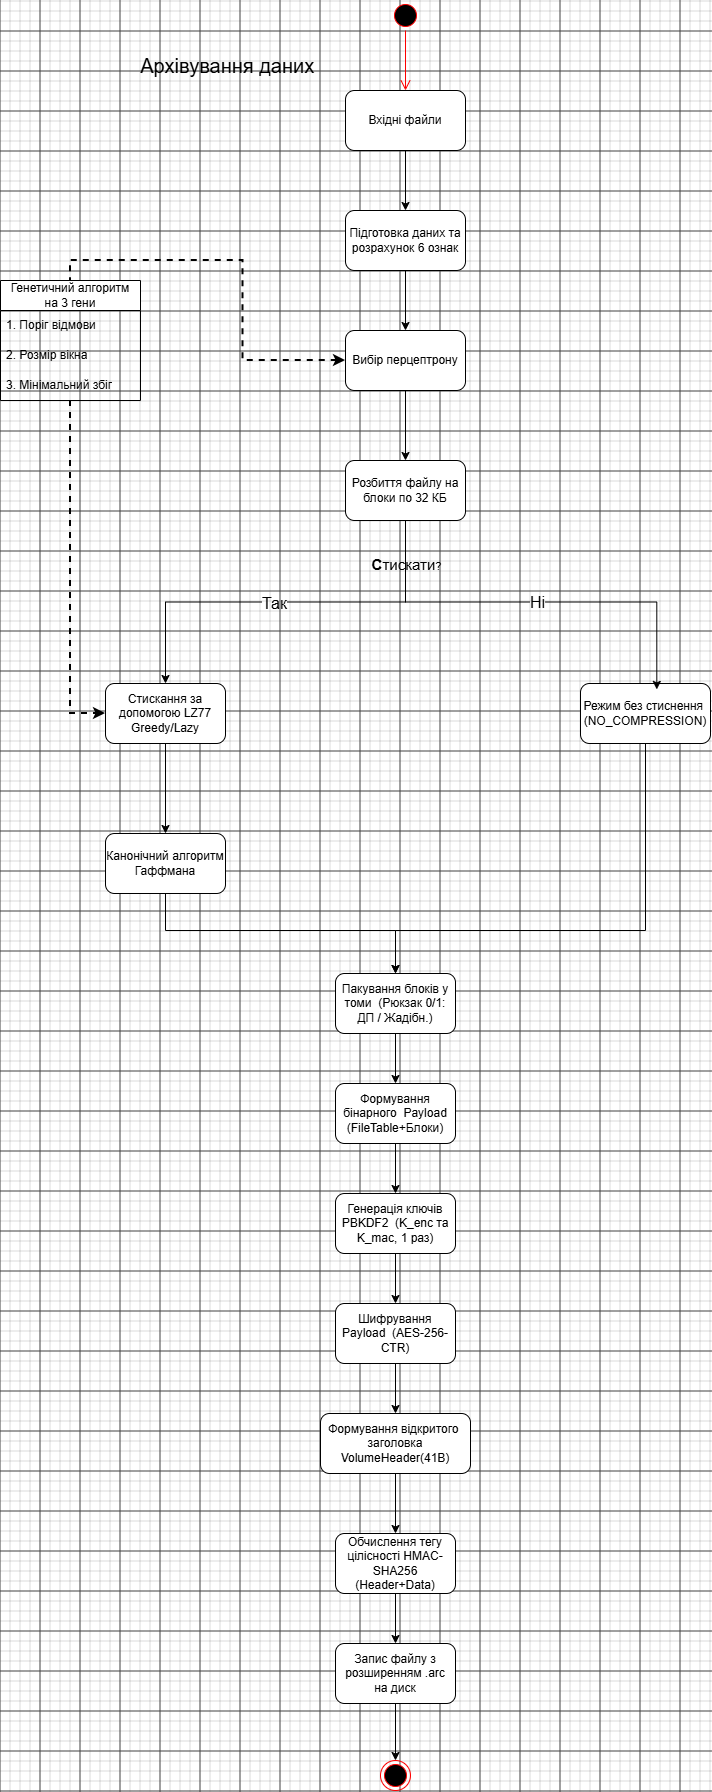

The diagram above was exported from draw.io. Its source (the exported page's mxGraphModel, read from the mxfile embedded in the PNG):
<mxGraphModel dx="2249" dy="1370" grid="1" gridSize="10" guides="1" tooltips="1" connect="1" arrows="1" fold="1" page="1" pageScale="1" pageWidth="827" pageHeight="1169" math="0" shadow="0">
  <root>
    <mxCell id="0" />
    <mxCell id="1" parent="0" />
    <mxCell id="vb8MQ8ZBJy3e5haPIXsz-1" parent="1" style="text;html=1;whiteSpace=wrap;strokeColor=none;fillColor=none;align=center;verticalAlign=middle;rounded=0;" value="&lt;font style=&quot;font-size: 20px;&quot;&gt;Архівування даних&amp;nbsp;&lt;/font&gt;" vertex="1">
      <mxGeometry height="30" width="250" x="145" y="100" as="geometry" />
    </mxCell>
    <mxCell id="vb8MQ8ZBJy3e5haPIXsz-4" edge="1" parent="1" source="vb8MQ8ZBJy3e5haPIXsz-2" style="edgeStyle=orthogonalEdgeStyle;rounded=0;orthogonalLoop=1;jettySize=auto;html=1;exitX=0.5;exitY=1;exitDx=0;exitDy=0;" target="vb8MQ8ZBJy3e5haPIXsz-3">
      <mxGeometry relative="1" as="geometry" />
    </mxCell>
    <mxCell id="vb8MQ8ZBJy3e5haPIXsz-2" parent="1" style="rounded=1;whiteSpace=wrap;html=1;" value="Вхідні файли" vertex="1">
      <mxGeometry height="60" width="120" x="385" y="140" as="geometry" />
    </mxCell>
    <mxCell id="vb8MQ8ZBJy3e5haPIXsz-6" edge="1" parent="1" source="vb8MQ8ZBJy3e5haPIXsz-3" style="edgeStyle=orthogonalEdgeStyle;rounded=0;orthogonalLoop=1;jettySize=auto;html=1;exitX=0.5;exitY=1;exitDx=0;exitDy=0;entryX=0.5;entryY=0;entryDx=0;entryDy=0;" target="vb8MQ8ZBJy3e5haPIXsz-5">
      <mxGeometry relative="1" as="geometry" />
    </mxCell>
    <mxCell id="vb8MQ8ZBJy3e5haPIXsz-3" parent="1" style="rounded=1;whiteSpace=wrap;html=1;" value="Підготовка даних та розрахунок 6 ознак" vertex="1">
      <mxGeometry height="60" width="120" x="385" y="260" as="geometry" />
    </mxCell>
    <mxCell id="IHs-M8q0J40Pucxmq-ev-15" edge="1" parent="1" source="vb8MQ8ZBJy3e5haPIXsz-5" style="edgeStyle=orthogonalEdgeStyle;rounded=0;orthogonalLoop=1;jettySize=auto;html=1;exitX=0;exitY=0.5;exitDx=0;exitDy=0;entryX=0.5;entryY=0;entryDx=0;entryDy=0;defaultLabelBackgroundColor=page;startArrow=classic;startFill=1;endArrow=none;endFill=0;dashed=1;strokeWidth=2;" target="IHs-M8q0J40Pucxmq-ev-6">
      <mxGeometry relative="1" as="geometry" />
    </mxCell>
    <mxCell id="IHs-M8q0J40Pucxmq-ev-19" edge="1" parent="1" source="vb8MQ8ZBJy3e5haPIXsz-5" style="edgeStyle=orthogonalEdgeStyle;rounded=0;orthogonalLoop=1;jettySize=auto;html=1;exitX=0.5;exitY=1;exitDx=0;exitDy=0;defaultLabelBackgroundColor=page;" target="IHs-M8q0J40Pucxmq-ev-18">
      <mxGeometry relative="1" as="geometry" />
    </mxCell>
    <mxCell id="vb8MQ8ZBJy3e5haPIXsz-5" parent="1" style="rounded=1;whiteSpace=wrap;html=1;" value="Вибір перцептрону" vertex="1">
      <mxGeometry height="60" width="120" x="385" y="380" as="geometry" />
    </mxCell>
    <mxCell id="vb8MQ8ZBJy3e5haPIXsz-16" edge="1" parent="1" source="vb8MQ8ZBJy3e5haPIXsz-8" style="edgeStyle=orthogonalEdgeStyle;rounded=0;orthogonalLoop=1;jettySize=auto;html=1;exitX=0.5;exitY=1;exitDx=0;exitDy=0;entryX=0.5;entryY=0;entryDx=0;entryDy=0;" target="vb8MQ8ZBJy3e5haPIXsz-15">
      <mxGeometry relative="1" as="geometry" />
    </mxCell>
    <mxCell id="vb8MQ8ZBJy3e5haPIXsz-8" parent="1" style="rounded=1;whiteSpace=wrap;html=1;" value="Стискання за допомогою LZ77 Greedy/Lazy" vertex="1">
      <mxGeometry height="60" width="120" x="145" y="733" as="geometry" />
    </mxCell>
    <mxCell id="IHs-M8q0J40Pucxmq-ev-31" edge="1" parent="1" source="vb8MQ8ZBJy3e5haPIXsz-9" style="edgeStyle=orthogonalEdgeStyle;rounded=0;orthogonalLoop=1;jettySize=auto;html=1;exitX=0.5;exitY=1;exitDx=0;exitDy=0;entryX=0.5;entryY=0;entryDx=0;entryDy=0;defaultLabelBackgroundColor=page;" target="vb8MQ8ZBJy3e5haPIXsz-17">
      <mxGeometry relative="1" as="geometry">
        <Array as="points">
          <mxPoint x="685" y="980" />
          <mxPoint x="435" y="980" />
        </Array>
      </mxGeometry>
    </mxCell>
    <mxCell id="vb8MQ8ZBJy3e5haPIXsz-9" parent="1" style="rounded=1;whiteSpace=wrap;html=1;" value="Режим без стиснення&amp;nbsp; (NO_COMPRESSION)" vertex="1">
      <mxGeometry height="60" width="130" x="620" y="733" as="geometry" />
    </mxCell>
    <mxCell id="vb8MQ8ZBJy3e5haPIXsz-18" edge="1" parent="1" source="vb8MQ8ZBJy3e5haPIXsz-15" style="edgeStyle=orthogonalEdgeStyle;rounded=0;orthogonalLoop=1;jettySize=auto;html=1;exitX=0.5;exitY=1;exitDx=0;exitDy=0;" target="vb8MQ8ZBJy3e5haPIXsz-17">
      <mxGeometry relative="1" as="geometry">
        <Array as="points">
          <mxPoint x="205" y="980" />
          <mxPoint x="435" y="980" />
        </Array>
      </mxGeometry>
    </mxCell>
    <mxCell id="vb8MQ8ZBJy3e5haPIXsz-15" parent="1" style="rounded=1;whiteSpace=wrap;html=1;" value="Канонічний алгоритм Гаффмана" vertex="1">
      <mxGeometry height="60" width="120" x="145" y="883" as="geometry" />
    </mxCell>
    <mxCell id="vb8MQ8ZBJy3e5haPIXsz-21" edge="1" parent="1" source="vb8MQ8ZBJy3e5haPIXsz-17" style="edgeStyle=orthogonalEdgeStyle;rounded=0;orthogonalLoop=1;jettySize=auto;html=1;exitX=0.5;exitY=1;exitDx=0;exitDy=0;entryX=0.5;entryY=0;entryDx=0;entryDy=0;" target="vb8MQ8ZBJy3e5haPIXsz-20">
      <mxGeometry relative="1" as="geometry" />
    </mxCell>
    <mxCell id="vb8MQ8ZBJy3e5haPIXsz-17" parent="1" style="rounded=1;whiteSpace=wrap;html=1;" value="Пакування блоків у томи&amp;nbsp; (Рюкзак 0/1: ДП / Жадібн.)" vertex="1">
      <mxGeometry height="60" width="120" x="375" y="1023" as="geometry" />
    </mxCell>
    <mxCell id="vb8MQ8ZBJy3e5haPIXsz-23" edge="1" parent="1" source="vb8MQ8ZBJy3e5haPIXsz-20" style="edgeStyle=orthogonalEdgeStyle;rounded=0;orthogonalLoop=1;jettySize=auto;html=1;exitX=0.5;exitY=1;exitDx=0;exitDy=0;" target="vb8MQ8ZBJy3e5haPIXsz-22">
      <mxGeometry relative="1" as="geometry" />
    </mxCell>
    <mxCell id="vb8MQ8ZBJy3e5haPIXsz-20" parent="1" style="rounded=1;whiteSpace=wrap;html=1;" value="Формування бінарного&amp;nbsp; Payload (FileTable+Блоки)" vertex="1">
      <mxGeometry height="60" width="120" x="375" y="1133" as="geometry" />
    </mxCell>
    <mxCell id="vb8MQ8ZBJy3e5haPIXsz-25" edge="1" parent="1" source="vb8MQ8ZBJy3e5haPIXsz-22" style="edgeStyle=orthogonalEdgeStyle;rounded=0;orthogonalLoop=1;jettySize=auto;html=1;exitX=0.5;exitY=1;exitDx=0;exitDy=0;entryX=0.5;entryY=0;entryDx=0;entryDy=0;" target="vb8MQ8ZBJy3e5haPIXsz-24">
      <mxGeometry relative="1" as="geometry" />
    </mxCell>
    <mxCell id="vb8MQ8ZBJy3e5haPIXsz-22" parent="1" style="rounded=1;whiteSpace=wrap;html=1;" value="Генерація ключів PBKDF2&amp;nbsp; (K_enc та K_mac, 1 раз)  " vertex="1">
      <mxGeometry height="60" width="120" x="375" y="1243" as="geometry" />
    </mxCell>
    <mxCell id="vb8MQ8ZBJy3e5haPIXsz-27" edge="1" parent="1" source="vb8MQ8ZBJy3e5haPIXsz-24" style="edgeStyle=orthogonalEdgeStyle;rounded=0;orthogonalLoop=1;jettySize=auto;html=1;exitX=0.5;exitY=1;exitDx=0;exitDy=0;entryX=0.5;entryY=0;entryDx=0;entryDy=0;" target="vb8MQ8ZBJy3e5haPIXsz-26">
      <mxGeometry relative="1" as="geometry" />
    </mxCell>
    <mxCell id="vb8MQ8ZBJy3e5haPIXsz-24" parent="1" style="rounded=1;whiteSpace=wrap;html=1;" value="Шифрування Payload&amp;nbsp; (AES-256-CTR)  " vertex="1">
      <mxGeometry height="60" width="120" x="375" y="1353" as="geometry" />
    </mxCell>
    <mxCell id="vb8MQ8ZBJy3e5haPIXsz-29" edge="1" parent="1" source="vb8MQ8ZBJy3e5haPIXsz-26" style="edgeStyle=orthogonalEdgeStyle;rounded=0;orthogonalLoop=1;jettySize=auto;html=1;exitX=0.5;exitY=1;exitDx=0;exitDy=0;">
      <mxGeometry relative="1" as="geometry">
        <mxPoint x="435" y="1583" as="targetPoint" />
      </mxGeometry>
    </mxCell>
    <mxCell id="vb8MQ8ZBJy3e5haPIXsz-26" parent="1" style="rounded=1;whiteSpace=wrap;html=1;" value="Формування відкритого&amp;nbsp; заголовка VolumeHeader(41B)" vertex="1">
      <mxGeometry height="60" width="150" x="360" y="1463" as="geometry" />
    </mxCell>
    <mxCell id="vb8MQ8ZBJy3e5haPIXsz-31" edge="1" parent="1" source="vb8MQ8ZBJy3e5haPIXsz-28" style="edgeStyle=orthogonalEdgeStyle;rounded=0;orthogonalLoop=1;jettySize=auto;html=1;exitX=0.5;exitY=1;exitDx=0;exitDy=0;entryX=0.5;entryY=0;entryDx=0;entryDy=0;" target="vb8MQ8ZBJy3e5haPIXsz-30">
      <mxGeometry relative="1" as="geometry" />
    </mxCell>
    <mxCell id="vb8MQ8ZBJy3e5haPIXsz-28" parent="1" style="rounded=1;whiteSpace=wrap;html=1;" value="Обчислення тегу цілісності HMAC-SHA256 (Header+Data)" vertex="1">
      <mxGeometry height="60" width="120" x="375" y="1583" as="geometry" />
    </mxCell>
    <mxCell id="IHs-M8q0J40Pucxmq-ev-30" edge="1" parent="1" source="vb8MQ8ZBJy3e5haPIXsz-30" style="edgeStyle=orthogonalEdgeStyle;rounded=0;orthogonalLoop=1;jettySize=auto;html=1;exitX=0.5;exitY=1;exitDx=0;exitDy=0;entryX=0.5;entryY=0;entryDx=0;entryDy=0;defaultLabelBackgroundColor=page;" target="IHs-M8q0J40Pucxmq-ev-29">
      <mxGeometry relative="1" as="geometry" />
    </mxCell>
    <mxCell id="vb8MQ8ZBJy3e5haPIXsz-30" parent="1" style="rounded=1;whiteSpace=wrap;html=1;" value="Запис файлу з розширенням .arc&lt;div&gt;на диск&lt;/div&gt;" vertex="1">
      <mxGeometry height="60" width="120" x="375" y="1693" as="geometry" />
    </mxCell>
    <mxCell id="vb8MQ8ZBJy3e5haPIXsz-32" parent="1" style="ellipse;html=1;shape=startState;fillColor=#000000;strokeColor=#ff0000;" value="" vertex="1">
      <mxGeometry height="30" width="30" x="430" y="50" as="geometry" />
    </mxCell>
    <mxCell id="vb8MQ8ZBJy3e5haPIXsz-33" edge="1" parent="1" source="vb8MQ8ZBJy3e5haPIXsz-32" style="edgeStyle=orthogonalEdgeStyle;html=1;verticalAlign=bottom;endArrow=open;endSize=8;strokeColor=#ff0000;rounded=0;" value="">
      <mxGeometry relative="1" as="geometry">
        <mxPoint x="445" y="140" as="targetPoint" />
      </mxGeometry>
    </mxCell>
    <mxCell id="IHs-M8q0J40Pucxmq-ev-28" edge="1" parent="1" source="IHs-M8q0J40Pucxmq-ev-6" style="edgeStyle=orthogonalEdgeStyle;rounded=0;orthogonalLoop=1;jettySize=auto;html=1;exitX=0.5;exitY=1;exitDx=0;exitDy=0;entryX=0;entryY=0.5;entryDx=0;entryDy=0;defaultLabelBackgroundColor=page;dashed=1;strokeWidth=2;" target="vb8MQ8ZBJy3e5haPIXsz-8">
      <mxGeometry relative="1" as="geometry" />
    </mxCell>
    <mxCell id="IHs-M8q0J40Pucxmq-ev-6" parent="1" style="swimlane;fontStyle=0;childLayout=stackLayout;horizontal=1;startSize=30;horizontalStack=0;resizeParent=1;resizeParentMax=0;resizeLast=0;collapsible=1;marginBottom=0;whiteSpace=wrap;html=1;" value="Генетичний алгоритм&lt;div&gt;на 3 гени&lt;/div&gt;" vertex="1">
      <mxGeometry height="120" width="140" x="40" y="330" as="geometry" />
    </mxCell>
    <mxCell id="IHs-M8q0J40Pucxmq-ev-7" parent="IHs-M8q0J40Pucxmq-ev-6" style="text;strokeColor=none;fillColor=none;align=left;verticalAlign=middle;spacingLeft=4;spacingRight=4;overflow=hidden;points=[[0,0.5],[1,0.5]];portConstraint=eastwest;rotatable=0;whiteSpace=wrap;html=1;" value="1. Поріг відмови" vertex="1">
      <mxGeometry height="30" width="140" y="30" as="geometry" />
    </mxCell>
    <mxCell id="IHs-M8q0J40Pucxmq-ev-8" parent="IHs-M8q0J40Pucxmq-ev-6" style="text;strokeColor=none;fillColor=none;align=left;verticalAlign=middle;spacingLeft=4;spacingRight=4;overflow=hidden;points=[[0,0.5],[1,0.5]];portConstraint=eastwest;rotatable=0;whiteSpace=wrap;html=1;" value="2. Розмір вікна" vertex="1">
      <mxGeometry height="30" width="140" y="60" as="geometry" />
    </mxCell>
    <mxCell id="IHs-M8q0J40Pucxmq-ev-9" parent="IHs-M8q0J40Pucxmq-ev-6" style="text;strokeColor=none;fillColor=none;align=left;verticalAlign=middle;spacingLeft=4;spacingRight=4;overflow=hidden;points=[[0,0.5],[1,0.5]];portConstraint=eastwest;rotatable=0;whiteSpace=wrap;html=1;" value="3. Мінімальний збіг" vertex="1">
      <mxGeometry height="30" width="140" y="90" as="geometry" />
    </mxCell>
    <mxCell id="IHs-M8q0J40Pucxmq-ev-20" edge="1" parent="1" source="IHs-M8q0J40Pucxmq-ev-18" style="edgeStyle=orthogonalEdgeStyle;rounded=0;orthogonalLoop=1;jettySize=auto;html=1;exitX=0.5;exitY=1;exitDx=0;exitDy=0;entryX=0.5;entryY=0;entryDx=0;entryDy=0;defaultLabelBackgroundColor=page;" target="vb8MQ8ZBJy3e5haPIXsz-8">
      <mxGeometry relative="1" as="geometry" />
    </mxCell>
    <mxCell id="IHs-M8q0J40Pucxmq-ev-26" connectable="0" parent="IHs-M8q0J40Pucxmq-ev-20" style="edgeLabel;html=1;align=center;verticalAlign=middle;resizable=0;points=[];inheritText=1;defaultLabelBackgroundColor=page;" value="&lt;font style=&quot;font-size: 16px;&quot;&gt;Так&lt;/font&gt;" vertex="1">
      <mxGeometry relative="1" x="0.0596" y="1" as="geometry">
        <mxPoint x="1" as="offset" />
      </mxGeometry>
    </mxCell>
    <mxCell id="IHs-M8q0J40Pucxmq-ev-18" parent="1" style="rounded=1;whiteSpace=wrap;html=1;roundedPerimeter=1;" value="Розбиття файлу на блоки по 32 КБ" vertex="1">
      <mxGeometry height="60" width="120" x="385" y="510" as="geometry" />
    </mxCell>
    <mxCell id="IHs-M8q0J40Pucxmq-ev-21" edge="1" parent="1" source="IHs-M8q0J40Pucxmq-ev-18" style="edgeStyle=orthogonalEdgeStyle;rounded=0;orthogonalLoop=1;jettySize=auto;html=1;exitX=0.5;exitY=1;exitDx=0;exitDy=0;entryX=0.587;entryY=0.099;entryDx=0;entryDy=0;entryPerimeter=0;defaultLabelBackgroundColor=page;" target="vb8MQ8ZBJy3e5haPIXsz-9">
      <mxGeometry relative="1" as="geometry" />
    </mxCell>
    <mxCell id="IHs-M8q0J40Pucxmq-ev-22" connectable="0" parent="IHs-M8q0J40Pucxmq-ev-21" style="edgeLabel;html=1;align=center;verticalAlign=middle;resizable=0;points=[];inheritText=1;defaultLabelBackgroundColor=page;" value="&lt;font style=&quot;font-size: 15px;&quot;&gt;&lt;b&gt;С&lt;/b&gt;тискати&lt;/font&gt;?" vertex="1">
      <mxGeometry relative="1" x="-0.7955" as="geometry">
        <mxPoint as="offset" />
      </mxGeometry>
    </mxCell>
    <mxCell id="IHs-M8q0J40Pucxmq-ev-27" connectable="0" parent="IHs-M8q0J40Pucxmq-ev-21" style="edgeLabel;html=1;align=center;verticalAlign=middle;resizable=0;points=[];inheritText=1;defaultLabelBackgroundColor=page;" value="&lt;font style=&quot;font-size: 16px;&quot;&gt;Ні&lt;/font&gt;" vertex="1">
      <mxGeometry relative="1" x="0.0135" y="1" as="geometry">
        <mxPoint y="1" as="offset" />
      </mxGeometry>
    </mxCell>
    <mxCell id="IHs-M8q0J40Pucxmq-ev-29" parent="1" style="ellipse;html=1;shape=endState;fillColor=#000000;strokeColor=#ff0000;" value="" vertex="1">
      <mxGeometry height="30" width="30" x="420" y="1810" as="geometry" />
    </mxCell>
  </root>
</mxGraphModel>